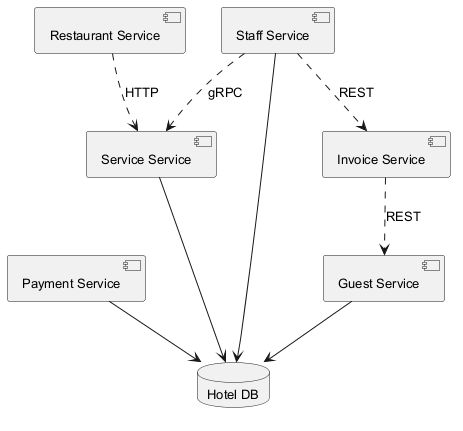

The diagram above was rendered by PlantUML. Its source (embedded in the PNG):
@startuml
skinparam monochrome true
skinparam defaultFontSize 13
component "Payment Service" as C_PaymentService
component "Guest Service" as C_GuestService
component "Restaurant Service" as C_RestaurantService
component "Invoice Service" as C_InvoiceService
component "Service Service" as C_ServiceService
component "Staff Service" as C_StaffService
database "Hotel DB" as DB_hotel
C_PaymentService --> DB_hotel
C_GuestService --> DB_hotel
C_ServiceService --> DB_hotel
C_StaffService --> DB_hotel
C_InvoiceService ..> C_GuestService : REST
C_StaffService ..> C_InvoiceService : REST
C_StaffService ..> C_ServiceService : gRPC
C_RestaurantService ..> C_ServiceService : HTTP
@enduml